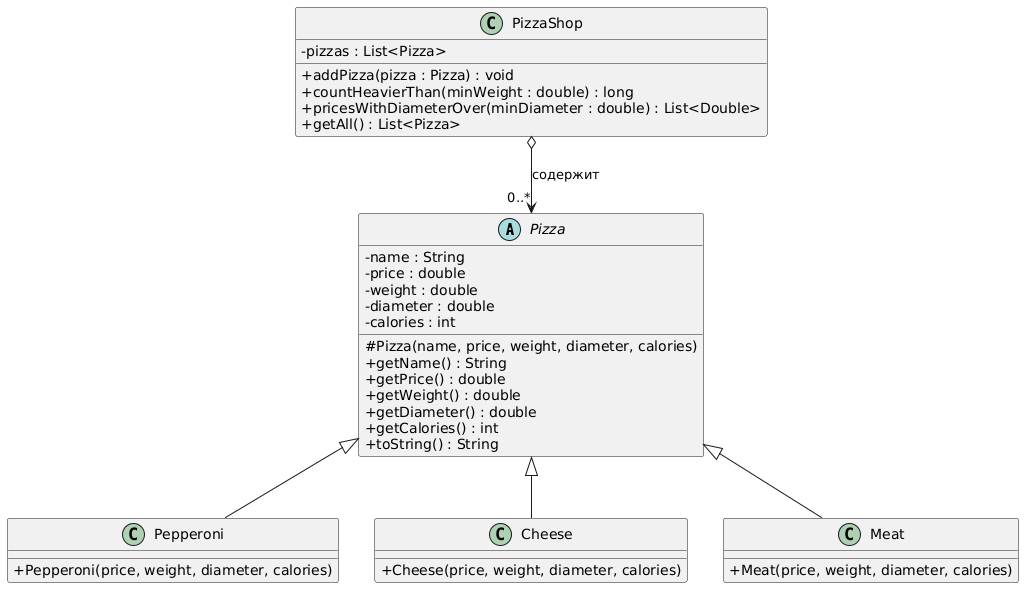

The diagram above was rendered by PlantUML. Its source (embedded in the PNG):
@startuml
skinparam classAttributeIconSize 0

abstract class Pizza {
  - name : String
  - price : double
  - weight : double
  - diameter : double
  - calories : int
  # Pizza(name, price, weight, diameter, calories)
  + getName() : String
  + getPrice() : double
  + getWeight() : double
  + getDiameter() : double
  + getCalories() : int
  + toString() : String
}

class Pepperoni extends Pizza {
  + Pepperoni(price, weight, diameter, calories)
}

class Cheese extends Pizza {
  + Cheese(price, weight, diameter, calories)
}

class Meat extends Pizza {
  + Meat(price, weight, diameter, calories)
}

class PizzaShop {
  - pizzas : List<Pizza>
  + addPizza(pizza : Pizza) : void
  + countHeavierThan(minWeight : double) : long
  + pricesWithDiameterOver(minDiameter : double) : List<Double>
  + getAll() : List<Pizza>
}

PizzaShop o--> "0..*" Pizza : содержит
@enduml